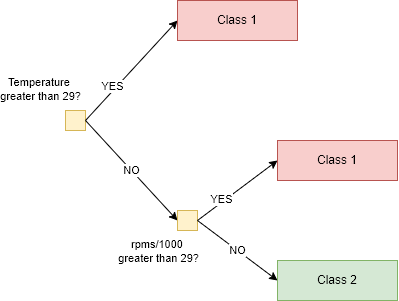

The diagram above was exported from draw.io. Its source (the exported page's mxGraphModel, read from the mxfile embedded in the PNG):
<mxGraphModel dx="460" dy="837" grid="1" gridSize="10" guides="1" tooltips="1" connect="1" arrows="1" fold="1" page="1" pageScale="1" pageWidth="827" pageHeight="1169" math="0" shadow="0">
  <root>
    <mxCell id="0" />
    <mxCell id="1" parent="0" />
    <mxCell id="2" value="" style="whiteSpace=wrap;html=1;aspect=fixed;fillColor=#fff2cc;strokeColor=#d6b656;" vertex="1" parent="1">
      <mxGeometry x="98" y="240" width="20" height="20" as="geometry" />
    </mxCell>
    <mxCell id="3" value="" style="endArrow=classic;html=1;exitX=1;exitY=0.5;exitDx=0;exitDy=0;" edge="1" source="2" parent="1">
      <mxGeometry width="50" height="50" relative="1" as="geometry">
        <mxPoint x="188" y="310" as="sourcePoint" />
        <mxPoint x="210" y="150" as="targetPoint" />
      </mxGeometry>
    </mxCell>
    <mxCell id="4" value="YES" style="edgeLabel;html=1;align=center;verticalAlign=middle;resizable=0;points=[];" vertex="1" connectable="0" parent="3">
      <mxGeometry x="-0.3731" y="3" relative="1" as="geometry">
        <mxPoint y="-1" as="offset" />
      </mxGeometry>
    </mxCell>
    <mxCell id="5" value="NO" style="endArrow=classic;html=1;" edge="1" parent="1">
      <mxGeometry width="50" height="50" relative="1" as="geometry">
        <mxPoint x="118" y="250" as="sourcePoint" />
        <mxPoint x="210" y="350" as="targetPoint" />
      </mxGeometry>
    </mxCell>
    <mxCell id="6" value="Temperature &lt;br&gt;greater than 29?" style="edgeLabel;html=1;align=center;verticalAlign=middle;resizable=0;points=[];" vertex="1" connectable="0" parent="1">
      <mxGeometry x="80.00284396407801" y="220" as="geometry">
        <mxPoint x="-8" y="-2" as="offset" />
      </mxGeometry>
    </mxCell>
    <mxCell id="7" value="" style="whiteSpace=wrap;html=1;aspect=fixed;fillColor=#fff2cc;strokeColor=#d6b656;" vertex="1" parent="1">
      <mxGeometry x="210" y="340" width="20" height="20" as="geometry" />
    </mxCell>
    <mxCell id="8" value="" style="endArrow=classic;html=1;exitX=1;exitY=0.5;exitDx=0;exitDy=0;entryX=0;entryY=0.5;entryDx=0;entryDy=0;" edge="1" source="7" parent="1">
      <mxGeometry width="50" height="50" relative="1" as="geometry">
        <mxPoint x="300" y="410" as="sourcePoint" />
        <mxPoint x="310" y="290" as="targetPoint" />
      </mxGeometry>
    </mxCell>
    <mxCell id="9" value="YES" style="edgeLabel;html=1;align=center;verticalAlign=middle;resizable=0;points=[];" vertex="1" connectable="0" parent="8">
      <mxGeometry x="-0.3731" y="3" relative="1" as="geometry">
        <mxPoint y="-1" as="offset" />
      </mxGeometry>
    </mxCell>
    <mxCell id="10" value="NO" style="endArrow=classic;html=1;entryX=0;entryY=0.5;entryDx=0;entryDy=0;" edge="1" parent="1">
      <mxGeometry width="50" height="50" relative="1" as="geometry">
        <mxPoint x="230" y="350" as="sourcePoint" />
        <mxPoint x="310" y="410" as="targetPoint" />
      </mxGeometry>
    </mxCell>
    <mxCell id="11" value="rpms/1000 &lt;br&gt;greater than 29?" style="edgeLabel;html=1;align=center;verticalAlign=middle;resizable=0;points=[];" vertex="1" connectable="0" parent="1">
      <mxGeometry x="190.002843964078" y="380" as="geometry" />
    </mxCell>
    <mxCell id="12" value="Class 1" style="rounded=0;whiteSpace=wrap;html=1;fillColor=#f8cecc;strokeColor=#b85450;" vertex="1" parent="1">
      <mxGeometry x="210" y="130" width="120" height="40" as="geometry" />
    </mxCell>
    <mxCell id="13" value="Class 2" style="rounded=0;whiteSpace=wrap;html=1;fillColor=#d5e8d4;strokeColor=#82b366;" vertex="1" parent="1">
      <mxGeometry x="310" y="390" width="120" height="40" as="geometry" />
    </mxCell>
    <mxCell id="14" value="Class 1" style="rounded=0;whiteSpace=wrap;html=1;fillColor=#f8cecc;strokeColor=#b85450;" vertex="1" parent="1">
      <mxGeometry x="310" y="270" width="120" height="40" as="geometry" />
    </mxCell>
  </root>
</mxGraphModel>